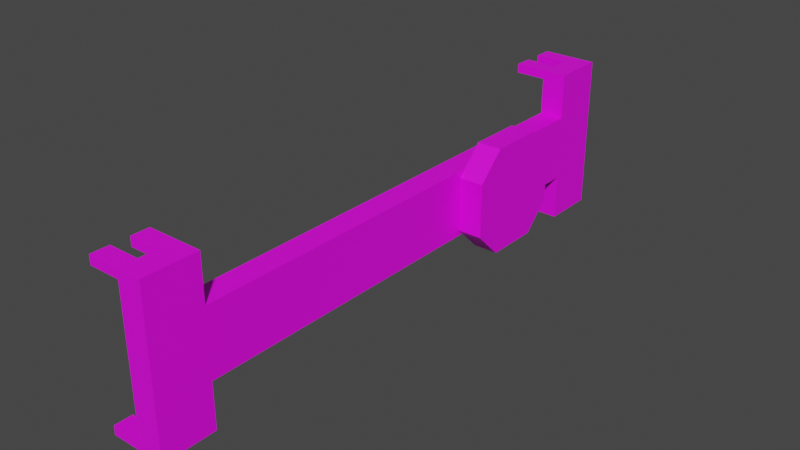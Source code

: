 # Source: barrier.blend  (saved by Blender 3.3.6; exported with 4.5.12 LTS)
import bpy
from mathutils import Matrix  # noqa: F401  (used for matrix-valued properties, if any)

bpy.ops.wm.read_factory_settings(use_empty=True)
scene = bpy.context.scene
scene.name = 'Scene'

# ---- images (referenced by path relative to the original .blend; pixels are not part of the script)
import os
ASSET_DIR = os.environ.get("B2B_ASSET_DIR", "")  # directory of the original .blend (textures are referenced by path, not embedded)
HERE = os.path.dirname(os.path.abspath(__file__))  # packed textures are extracted next to this script under _unpacked/

def load_image(name, relpath, width, height, colorspace="sRGB"):
    """Load a texture the original file referenced (path relative to the .blend, or extracted next to this script)."""
    p = next((c for c in (os.path.join(HERE, relpath), os.path.join(ASSET_DIR, relpath)) if relpath and os.path.exists(c)), "")
    if p:
        img = bpy.data.images.load(p, check_existing=True)
        img.name = name
    else:  # same state as the original file: an image datablock whose file is absent (Cycles renders it pink)
        img = bpy.data.images.new(name, width, height)
        img.source = "FILE"
        img.filepath = "//" + (relpath or name)
    img.colorspace_settings.name = colorspace
    return img
img_barrier_uv_png = load_image('barrier-uv.png', 'barrier-uv.png', 1024, 1024, 'sRGB')

# ---- materials (node trees are filled in below, after node groups)
mat_material_003 = bpy.data.materials.new('Material.003')
mat_material_003.use_transparent_shadow = False

# ---- material node trees
mat_material_003.use_nodes = True; mat_material_003.node_tree.nodes.clear()
_N = mat_material_003.node_tree.nodes; _L = mat_material_003.node_tree.links
n0 = _N.new('ShaderNodeBsdfPrincipled'); n0.name = 'Principled BSDF'; n0.location = (10, 300)
n0.distribution = 'GGX'
n0.subsurface_method = 'RANDOM_WALK_SKIN'
n0.inputs[3].default_value = 1.45
n0.inputs[27].default_value = (0.0, 0.0, 0.0, 1.0)
n0.inputs[28].default_value = 1.0
n1 = _N.new('ShaderNodeOutputMaterial'); n1.name = 'Material Output'; n1.location = (300, 300)
n2 = _N.new('ShaderNodeTexImage'); n2.name = 'Image Texture'; n2.location = (-280, 260)
n2.image = img_barrier_uv_png
_L.new(n0.outputs[0], n1.inputs[0])
_L.new(n2.outputs[0], n0.inputs[0])
n1.is_active_output = True

# ---- world
world_world = bpy.data.worlds.new('World'); scene.world = world_world
world_world.use_nodes = True; world_world.node_tree.nodes.clear()
_N = world_world.node_tree.nodes; _L = world_world.node_tree.links
n0 = _N.new('ShaderNodeOutputWorld'); n0.name = 'World Output'; n0.location = (300, 300)
n1 = _N.new('ShaderNodeBackground'); n1.name = 'Background'; n1.location = (10, 300)
n1.inputs[0].default_value = (0.05088, 0.05088, 0.05088, 1.0)
_L.new(n1.outputs[0], n0.inputs[0])
n0.is_active_output = True
world_world.color = (0.05088, 0.05088, 0.05088)
world_world.use_sun_shadow = False
world_world.sun_shadow_jitter_overblur = 0.0

# ---- meshes
me_cube_004 = bpy.data.meshes.new('Cube.004')
me_cube_004.from_pydata([(-0.1651, -3.226, 0.4479), (0.1651, -3.226, 0.4479), (0.1651, -3.226, 1.067), (0.1651, -3.954, 1.067), (-0.1651, -3.954, 1.067), (-0.1651, -3.226, 1.067), (-0.1651, -3.954, 0.9453), (-0.1651, -3.226, 0.9453), (-0.5843, -3.954, 1.067), (-0.5843, -3.226, 1.067), (-0.5843, -3.954, 0.9453), (-0.5843, -3.226, 0.9453), (-0.1651, -3.711, 1.067), (-0.1651, -3.469, 1.067), (-0.1651, -3.711, 0.9453), (-0.1651, -3.469, 0.9453), (-0.5843, -3.711, 1.067), (-0.5843, -3.469, 1.067), (-0.5843, -3.711, 0.9453), (-0.5843, -3.469, 0.9453), (-0.1651, 3.226, 0.4479), (0.1651, 3.226, 0.4479), (0.1651, 3.226, 1.067), (0.1651, 3.954, 1.067), (-0.1651, 3.954, 1.067), (-0.1651, 3.226, 1.067), (-0.1651, 3.954, 0.9453), (-0.1651, 3.226, 0.9453), (-0.5843, 3.954, 1.067), (-0.5843, 3.226, 1.067), (-0.5843, 3.954, 0.9453), (-0.5843, 3.226, 0.9453), (-0.1651, 3.711, 1.067), (-0.1651, 3.469, 1.067), (-0.1651, 3.711, 0.9453), (-0.1651, 3.469, 0.9453), (-0.5843, 3.711, 1.067), (-0.5843, 3.469, 1.067), (-0.5843, 3.711, 0.9453), (-0.5843, 3.469, 0.9453), (-0.1651, -3.226, -0.4479), (0.1651, -3.226, -0.4479), (0.1651, -3.226, -1.067), (0.1651, -3.954, -1.067), (-0.1651, -3.954, -1.067), (-0.1651, -3.226, -1.067), (-0.1651, -3.954, -0.9453), (-0.1651, -3.226, -0.9453), (-0.5843, -3.954, -1.067), (-0.5843, -3.226, -1.067), (-0.5843, -3.954, -0.9453), (-0.5843, -3.226, -0.9453), (-0.1651, -3.711, -1.067), (-0.1651, -3.469, -1.067), (-0.1651, -3.711, -0.9453), (-0.1651, -3.469, -0.9453), (-0.5843, -3.711, -1.067), (-0.5843, -3.469, -1.067), (-0.5843, -3.711, -0.9453), (-0.5843, -3.469, -0.9453), (-0.1651, 3.226, -0.4479), (0.1651, 3.226, -0.4479), (0.1651, 3.226, -1.067), (0.1651, 3.954, -1.067), (-0.1651, 3.954, -1.067), (-0.1651, 3.226, -1.067), (-0.1651, 3.954, -0.9453), (-0.1651, 3.226, -0.9453), (-0.5843, 3.954, -1.067), (-0.5843, 3.226, -1.067), (-0.5843, 3.954, -0.9453), (-0.5843, 3.226, -0.9453), (-0.1651, 3.711, -1.067), (-0.1651, 3.469, -1.067), (-0.1651, 3.711, -0.9453), (-0.1651, 3.469, -0.9453), (-0.5843, 3.711, -1.067), (-0.5843, 3.469, -1.067), (-0.5843, 3.711, -0.9453), (-0.5843, 3.469, -0.9453), (0.1714, 0.9106, 0.3648), (0.1714, 1.271, 0.7251), (0.5059, 1.271, 0.7251), (0.5059, 0.9106, 0.3648), (0.1714, 2.362, 0.3648), (0.1714, 2.001, 0.7251), (0.5059, 2.001, 0.7251), (0.5059, 2.362, 0.3648), (0.1714, 0.9106, -0.3648), (0.1714, 1.271, -0.7251), (0.5059, 1.271, -0.7251), (0.5059, 0.9106, -0.3648), (0.1714, 2.362, -0.3648), (0.1714, 2.001, -0.7251), (0.5059, 2.001, -0.7251), (0.5059, 2.362, -0.3648)], [], [(20, 60, 40, 0), (6, 4, 8, 10), (40, 47, 55, 54, 46, 6, 14, 15, 7, 0), (1, 0, 7, 5, 2), (42, 2, 3, 43), (18, 10, 8, 16), (14, 6, 10, 18), (13, 5, 9, 17), (5, 7, 11, 9), (4, 12, 16, 8), (7, 15, 19, 11), (11, 19, 17, 9), (13, 12, 4, 3, 2, 5), (13, 15, 14, 12), (16, 12, 14, 18), (17, 19, 15, 13), (26, 30, 28, 24), (23, 63, 64, 66, 26, 24), (21, 22, 25, 27, 20), (6, 46, 44, 43, 3, 4), (38, 36, 28, 30), (34, 38, 30, 26), (33, 37, 29, 25), (25, 29, 31, 27), (24, 28, 36, 32), (27, 31, 39, 35), (31, 29, 37, 39), (33, 25, 22, 23, 24, 32), (33, 32, 34, 35), (36, 38, 34, 32), (37, 33, 35, 39), (46, 50, 48, 44), (60, 61, 41, 40), (41, 42, 45, 47, 40), (62, 63, 23, 22), (58, 56, 48, 50), (54, 58, 50, 46), (53, 57, 49, 45), (45, 49, 51, 47), (44, 48, 56, 52), (47, 51, 59, 55), (51, 49, 57, 59), (53, 45, 42, 43, 44, 52), (53, 52, 54, 55), (56, 58, 54, 52), (57, 53, 55, 59), (66, 64, 68, 70), (20, 27, 35, 34, 26, 66, 74, 75, 67, 60), (21, 1, 41, 61), (61, 60, 67, 65, 62), (1, 21, 20, 0), (78, 70, 68, 76), (74, 66, 70, 78), (73, 65, 69, 77), (65, 67, 71, 69), (64, 72, 76, 68), (67, 75, 79, 71), (71, 79, 77, 69), (73, 72, 64, 63, 62, 65), (73, 75, 74, 72), (76, 72, 74, 78), (77, 79, 75, 73), (82, 81, 80, 83), (86, 87, 84, 85), (90, 91, 88, 89), (83, 80, 88, 91), (94, 93, 92, 95), (82, 86, 85, 81), (87, 95, 92, 84), (89, 93, 94, 90), (83, 91, 90, 94, 95, 87, 86, 82), (81, 85, 84, 92, 93, 89, 88, 80)])
_uv = me_cube_004.uv_layers.new(name='UVMap')
_uv.uv.foreach_set('vector', [0.2526, 0.9049, 0.127, 0.9049, 0.127, 0.000495, 0.2526, 0.000495, 0.7461, 0.05925, 0.7291, 0.05925, 0.7291, 0.000495, 0.7461, 0.000495, 0.5608, 0.07021, 0.5608, 0.000495, 0.5948, 0.000495, 0.6288, 0.000495, 0.6628, 0.000495, 0.6628, 0.2655, 0.6288, 0.2655, 0.5948, 0.2655, 0.5608, 0.2655, 0.5608, 0.1958, 0.7017, 0.5592, 0.6554, 0.5592, 0.6554, 0.4895, 0.6554, 0.4724, 0.7017, 0.4724, 0.5527, 0.5113, 0.2536, 0.5113, 0.2536, 0.4093, 0.5527, 0.4093, 0.3133, 0.7229, 0.3473, 0.7229, 0.3473, 0.7399, 0.3133, 0.7399, 0.5018, 0.6625, 0.5358, 0.6625, 0.5358, 0.7213, 0.5018, 0.7213, 0.6077, 0.7048, 0.6077, 0.7388, 0.549, 0.7388, 0.549, 0.7048, 0.7287, 0.147, 0.7117, 0.147, 0.7117, 0.08824, 0.7287, 0.08824, 0.7272, 0.6695, 0.7272, 0.7035, 0.6685, 0.7035, 0.6685, 0.6695, 0.6087, 0.7385, 0.6087, 0.7045, 0.6675, 0.7045, 0.6675, 0.7385, 0.7367, 0.4628, 0.7027, 0.4628, 0.7027, 0.4457, 0.7367, 0.4457, 0.655, 0.6005, 0.655, 0.6345, 0.655, 0.6685, 0.6087, 0.6685, 0.6087, 0.5665, 0.655, 0.5665, 0.3133, 0.7579, 0.3133, 0.7409, 0.3473, 0.7409, 0.3473, 0.7579, 0.7383, 0.5665, 0.7383, 0.6253, 0.7213, 0.6253, 0.7213, 0.5665, 0.7117, 0.148, 0.7287, 0.148, 0.7287, 0.2067, 0.7117, 0.2067, 0.477, 0.7403, 0.5358, 0.7403, 0.5358, 0.7573, 0.477, 0.7573, 0.5608, 0.5655, 0.5608, 0.2665, 0.6071, 0.2665, 0.6071, 0.2835, 0.6071, 0.5485, 0.6071, 0.5655, 0.5467, 0.6615, 0.46, 0.6615, 0.46, 0.6152, 0.477, 0.6152, 0.5467, 0.6152, 0.6081, 0.5485, 0.6081, 0.2835, 0.6081, 0.2665, 0.6544, 0.2665, 0.6544, 0.5655, 0.6081, 0.5655, 0.7373, 0.6363, 0.7373, 0.6533, 0.7033, 0.6533, 0.7033, 0.6363, 0.6087, 0.6695, 0.6675, 0.6695, 0.6675, 0.7035, 0.6087, 0.7035, 0.357, 0.7104, 0.4158, 0.7104, 0.4158, 0.7444, 0.357, 0.7444, 0.549, 0.7398, 0.6077, 0.7398, 0.6077, 0.7568, 0.549, 0.7568, 0.2536, 0.6631, 0.3124, 0.6631, 0.3124, 0.6971, 0.2536, 0.6971, 0.7027, 0.385, 0.7027, 0.3262, 0.7367, 0.3262, 0.7367, 0.385, 0.7622, 0.7395, 0.7622, 0.7565, 0.7282, 0.7565, 0.7282, 0.7395, 0.425, 0.6152, 0.459, 0.6152, 0.459, 0.6615, 0.357, 0.6615, 0.357, 0.6152, 0.391, 0.6152, 0.7451, 0.07727, 0.7111, 0.07727, 0.7111, 0.06024, 0.7451, 0.06024, 0.7111, 0.000495, 0.7281, 0.000495, 0.7281, 0.05925, 0.7111, 0.05925, 0.7452, 0.6695, 0.7452, 0.7283, 0.7282, 0.7283, 0.7282, 0.6695, 0.477, 0.7223, 0.5358, 0.7223, 0.5358, 0.7393, 0.477, 0.7393, 0.000495, 0.9522, 0.000495, 0.9059, 0.9049, 0.9059, 0.9049, 0.9522, 0.656, 0.6533, 0.656, 0.5665, 0.7023, 0.5665, 0.7023, 0.5836, 0.7023, 0.6533, 0.5598, 0.2996, 0.4579, 0.2996, 0.4579, 0.000495, 0.5598, 0.000495, 0.7027, 0.4994, 0.7027, 0.4824, 0.7367, 0.4824, 0.7367, 0.4994, 0.549, 0.6698, 0.6077, 0.6698, 0.6077, 0.7038, 0.549, 0.7038, 0.7027, 0.3252, 0.7027, 0.2665, 0.7367, 0.2665, 0.7367, 0.3252, 0.4167, 0.7284, 0.4755, 0.7284, 0.4755, 0.7454, 0.4167, 0.7454, 0.5536, 0.5123, 0.5536, 0.571, 0.5196, 0.571, 0.5196, 0.5123, 0.6685, 0.7045, 0.7272, 0.7045, 0.7272, 0.7385, 0.6685, 0.7385, 0.7467, 0.1222, 0.7297, 0.1222, 0.7297, 0.08824, 0.7467, 0.08824, 0.7017, 0.4375, 0.7017, 0.4714, 0.6554, 0.4714, 0.6554, 0.3695, 0.7017, 0.3695, 0.7017, 0.4035, 0.5196, 0.606, 0.5196, 0.572, 0.5366, 0.572, 0.5366, 0.606, 0.4755, 0.7104, 0.4755, 0.7274, 0.4167, 0.7274, 0.4167, 0.7104, 0.6087, 0.7395, 0.6675, 0.7395, 0.6675, 0.7565, 0.6087, 0.7565, 0.6685, 0.7565, 0.6685, 0.7395, 0.7272, 0.7395, 0.7272, 0.7565, 0.3233, 0.6142, 0.2536, 0.6142, 0.2536, 0.5803, 0.2536, 0.5463, 0.2536, 0.5123, 0.5186, 0.5123, 0.5186, 0.5463, 0.5186, 0.5803, 0.5186, 0.6142, 0.4489, 0.6142, 0.0004952, 0.9049, 0.000495, 0.000495, 0.1261, 0.000495, 0.1261, 0.9049, 0.7101, 0.08725, 0.6638, 0.08725, 0.6638, 0.01753, 0.6638, 0.000495, 0.7101, 0.000495, 0.9049, 0.9995, 0.000495, 0.9995, 0.000495, 0.9532, 0.9049, 0.9532, 0.5546, 0.572, 0.5546, 0.606, 0.5376, 0.606, 0.5376, 0.572, 0.3473, 0.7219, 0.3133, 0.7219, 0.3133, 0.6631, 0.3473, 0.6631, 0.7367, 0.4447, 0.7027, 0.4447, 0.7027, 0.386, 0.7367, 0.386, 0.2536, 0.7501, 0.2536, 0.7331, 0.3124, 0.7331, 0.3124, 0.7501, 0.3124, 0.6981, 0.3124, 0.7321, 0.2536, 0.7321, 0.2536, 0.6981, 0.7367, 0.5592, 0.7027, 0.5592, 0.7027, 0.5004, 0.7367, 0.5004, 0.7406, 0.2161, 0.7406, 0.2501, 0.7236, 0.2501, 0.7236, 0.2161, 0.7017, 0.3005, 0.7017, 0.3345, 0.7017, 0.3685, 0.6554, 0.3685, 0.6554, 0.2665, 0.7017, 0.2665, 0.7367, 0.4644, 0.7367, 0.4814, 0.7027, 0.4814, 0.7027, 0.4644, 0.7203, 0.5665, 0.7203, 0.6253, 0.7033, 0.6253, 0.7033, 0.5665, 0.7226, 0.2331, 0.7226, 0.2501, 0.6638, 0.2501, 0.6638, 0.2331, 0.7107, 0.2321, 0.6638, 0.2321, 0.6638, 0.1606, 0.7107, 0.1606, 0.7107, 0.08824, 0.7107, 0.1597, 0.6638, 0.1597, 0.6638, 0.08824, 0.4294, 0.6625, 0.5008, 0.6625, 0.5008, 0.7094, 0.4294, 0.7094, 0.5057, 0.3005, 0.5526, 0.3005, 0.5526, 0.4028, 0.5057, 0.4028, 0.357, 0.7094, 0.357, 0.6625, 0.4284, 0.6625, 0.4284, 0.7094, 0.4579, 0.403, 0.4579, 0.3005, 0.5047, 0.3005, 0.5047, 0.403, 0.6077, 0.5665, 0.6077, 0.6688, 0.5608, 0.6688, 0.5608, 0.5665, 0.356, 0.6621, 0.2536, 0.6621, 0.2536, 0.6152, 0.356, 0.6152, 0.3041, 0.000495, 0.4064, 0.000495, 0.4569, 0.05099, 0.4569, 0.1534, 0.4064, 0.2039, 0.3041, 0.2039, 0.2536, 0.1534, 0.2536, 0.05099, 0.4569, 0.2554, 0.4569, 0.3578, 0.4064, 0.4083, 0.3041, 0.4083, 0.2536, 0.3578, 0.2536, 0.2554, 0.3041, 0.2049, 0.4064, 0.2049])
me_cube_004.materials.append(mat_material_003)
me_cube_004.update()

# ---- objects
ob_barrier = bpy.data.objects.new('barrier', me_cube_004)

# ---- transforms, parenting, visibility, modifiers, constraints
ob_barrier.location = (0.0, 0.0, 0.0)

# ---- collection membership
scene.collection.objects.link(ob_barrier)

# ---- scene / render settings (as saved in the file)
scene.frame_start = 1; scene.frame_end = 250; scene.frame_set(1)
scene.render.engine = 'BLENDER_EEVEE_NEXT'
scene.cycles.sampling_pattern = 'TABULATED_SOBOL'
scene.cycles.use_light_tree = False
scene.view_settings.view_transform = 'Filmic'
bpy.context.view_layer.update()

# ---- added for rendering (the .blend has no active camera and no usable light): camera, sun
cam_auto = bpy.data.cameras.new('AutoCamera')
cam_auto.lens = 50.0
cam_auto.sensor_width = 36.0
cam_auto.clip_end = 1000.0
ob_auto_camera = bpy.data.objects.new('AutoCamera', cam_auto)
scene.collection.objects.link(ob_auto_camera)
ob_auto_camera.location = (7.60597, -9.17425, 6.11617)
ob_auto_camera.rotation_euler = (1.09748, -7.21219e-08, 0.694738)
scene.camera = ob_auto_camera
light_auto_sun = bpy.data.lights.new('AutoSun', 'SUN')
light_auto_sun.energy = 3.0
light_auto_sun.angle = 0.0523599
ob_auto_sun = bpy.data.objects.new('AutoSun', light_auto_sun)
scene.collection.objects.link(ob_auto_sun)
ob_auto_sun.rotation_euler = (0.872665, 0.174533, 0.523599)
bpy.context.view_layer.update()
